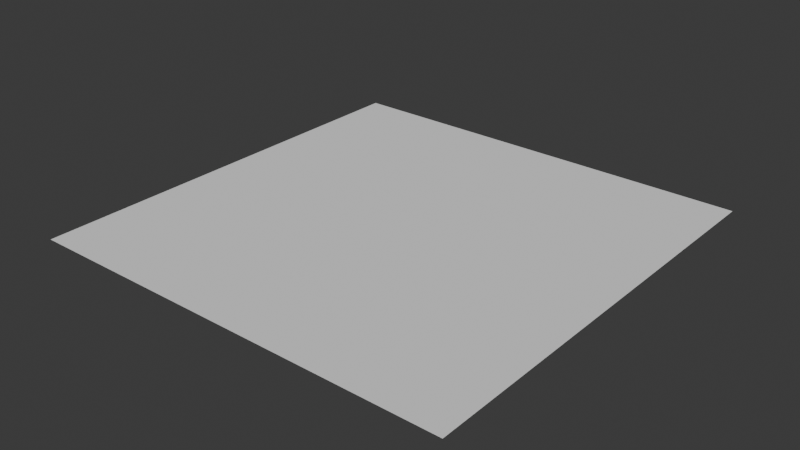 # Source: floor.blend  (saved by Blender 4.2.66; exported with 4.5.12 LTS)
import bpy
from mathutils import Matrix  # noqa: F401  (used for matrix-valued properties, if any)

bpy.ops.wm.read_factory_settings(use_empty=True)
scene = bpy.context.scene
scene.name = 'Scene'

# ---- collections
col_collection = bpy.data.collections.new('Collection'); scene.collection.children.link(col_collection)

# ---- world
world_world = bpy.data.worlds.new('World'); scene.world = world_world
world_world.use_nodes = True; world_world.node_tree.nodes.clear()
_N = world_world.node_tree.nodes; _L = world_world.node_tree.links
n0 = _N.new('ShaderNodeOutputWorld'); n0.name = 'World Output'; n0.location = (300, 300)
n1 = _N.new('ShaderNodeBackground'); n1.name = 'Background'; n1.location = (10, 300)
n1.inputs[0].default_value = (0.05088, 0.05088, 0.05088, 1.0)
_L.new(n1.outputs[0], n0.inputs[0])
n0.is_active_output = True
world_world.color = (0.05088, 0.05088, 0.05088)
world_world.sun_shadow_jitter_overblur = 0.0

# ---- meshes
me_plane = bpy.data.meshes.new('Plane')
me_plane.from_pydata([(-1.0, -1.0, 0.0), (1.0, -1.0, 0.0), (-1.0, 1.0, 0.0), (1.0, 1.0, 0.0)], [], [(0, 1, 3, 2)])
_uv = me_plane.uv_layers.new(name='UVMap')
_uv.uv.foreach_set('vector', [0.0, 0.0, 1.0, 0.0, 1.0, 1.0, 0.0, 1.0])
me_plane.update()

# ---- objects
ob_floor_col = bpy.data.objects.new('Floor-col', me_plane)

# ---- transforms, parenting, visibility, modifiers, constraints
ob_floor_col.location = (0.0, 0.0, 0.0)

# ---- collection membership
col_collection.objects.link(ob_floor_col)

# ---- scene / render settings (as saved in the file)
scene.frame_start = 1; scene.frame_end = 250; scene.frame_set(1)
scene.render.engine = 'BLENDER_EEVEE_NEXT'
bpy.context.view_layer.update()

# ---- added for rendering (the .blend has no active camera and no usable light): camera, sun
cam_auto = bpy.data.cameras.new('AutoCamera')
cam_auto.lens = 50.0
cam_auto.sensor_width = 36.0
cam_auto.clip_end = 1000.0
ob_auto_camera = bpy.data.objects.new('AutoCamera', cam_auto)
scene.collection.objects.link(ob_auto_camera)
ob_auto_camera.location = (2.61693, -3.14032, 2.09354)
ob_auto_camera.rotation_euler = (1.09748, -7.21219e-08, 0.694738)
scene.camera = ob_auto_camera
light_auto_sun = bpy.data.lights.new('AutoSun', 'SUN')
light_auto_sun.energy = 3.0
light_auto_sun.angle = 0.0523599
ob_auto_sun = bpy.data.objects.new('AutoSun', light_auto_sun)
scene.collection.objects.link(ob_auto_sun)
ob_auto_sun.rotation_euler = (0.872665, 0.174533, 0.523599)
bpy.context.view_layer.update()
